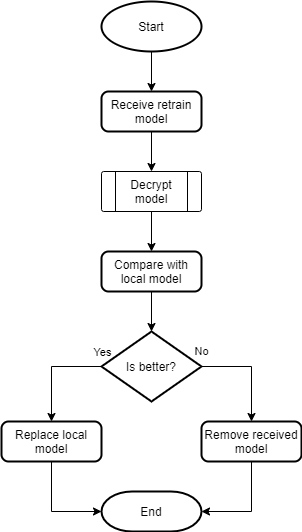

The diagram above was exported from draw.io. Its source (the exported page's mxGraphModel, read from the mxfile embedded in the PNG):
<mxGraphModel dx="1038" dy="519" grid="1" gridSize="10" guides="1" tooltips="1" connect="1" arrows="1" fold="1" page="1" pageScale="1" pageWidth="827" pageHeight="1169" math="0" shadow="0">
  <root>
    <mxCell id="lwjJ-Svt0SCAYbu2W5i_-0" />
    <mxCell id="lwjJ-Svt0SCAYbu2W5i_-1" parent="lwjJ-Svt0SCAYbu2W5i_-0" />
    <mxCell id="lwjJ-Svt0SCAYbu2W5i_-2" style="edgeStyle=orthogonalEdgeStyle;rounded=0;orthogonalLoop=1;jettySize=auto;html=1;startArrow=none;startFill=0;" parent="lwjJ-Svt0SCAYbu2W5i_-1" source="lwjJ-Svt0SCAYbu2W5i_-3" target="lwjJ-Svt0SCAYbu2W5i_-10" edge="1">
      <mxGeometry relative="1" as="geometry" />
    </mxCell>
    <mxCell id="lwjJ-Svt0SCAYbu2W5i_-3" value="Start" style="strokeWidth=2;html=1;shape=mxgraph.flowchart.start_1;whiteSpace=wrap;" parent="lwjJ-Svt0SCAYbu2W5i_-1" vertex="1">
      <mxGeometry x="364" y="30" width="100" height="50" as="geometry" />
    </mxCell>
    <mxCell id="lwjJ-Svt0SCAYbu2W5i_-4" value="End" style="strokeWidth=2;html=1;shape=mxgraph.flowchart.terminator;whiteSpace=wrap;" parent="lwjJ-Svt0SCAYbu2W5i_-1" vertex="1">
      <mxGeometry x="364" y="520" width="100" height="40" as="geometry" />
    </mxCell>
    <mxCell id="lwjJ-Svt0SCAYbu2W5i_-7" style="edgeStyle=orthogonalEdgeStyle;rounded=0;orthogonalLoop=1;jettySize=auto;html=1;startArrow=none;startFill=0;" parent="lwjJ-Svt0SCAYbu2W5i_-1" source="lwjJ-Svt0SCAYbu2W5i_-8" target="lwjJ-Svt0SCAYbu2W5i_-12" edge="1">
      <mxGeometry relative="1" as="geometry" />
    </mxCell>
    <mxCell id="lwjJ-Svt0SCAYbu2W5i_-8" value="Decrypt model" style="verticalLabelPosition=middle;verticalAlign=middle;html=1;shape=process;whiteSpace=wrap;rounded=1;size=0.14;arcSize=6;sketch=0;glass=0;shadow=0;labelPosition=center;align=center;" parent="lwjJ-Svt0SCAYbu2W5i_-1" vertex="1">
      <mxGeometry x="364" y="200" width="100" height="40" as="geometry" />
    </mxCell>
    <mxCell id="lwjJ-Svt0SCAYbu2W5i_-9" style="edgeStyle=orthogonalEdgeStyle;rounded=0;orthogonalLoop=1;jettySize=auto;html=1;startArrow=none;startFill=0;" parent="lwjJ-Svt0SCAYbu2W5i_-1" source="lwjJ-Svt0SCAYbu2W5i_-10" target="lwjJ-Svt0SCAYbu2W5i_-8" edge="1">
      <mxGeometry relative="1" as="geometry" />
    </mxCell>
    <mxCell id="lwjJ-Svt0SCAYbu2W5i_-10" value="Receive retrain model" style="rounded=1;whiteSpace=wrap;html=1;absoluteArcSize=1;arcSize=14;strokeWidth=2;" parent="lwjJ-Svt0SCAYbu2W5i_-1" vertex="1">
      <mxGeometry x="364" y="120" width="100" height="40" as="geometry" />
    </mxCell>
    <mxCell id="52CnaiUo8pxmgBRrqNPL-1" style="edgeStyle=orthogonalEdgeStyle;rounded=0;orthogonalLoop=1;jettySize=auto;html=1;startArrow=none;startFill=0;" parent="lwjJ-Svt0SCAYbu2W5i_-1" source="lwjJ-Svt0SCAYbu2W5i_-12" target="52CnaiUo8pxmgBRrqNPL-0" edge="1">
      <mxGeometry relative="1" as="geometry" />
    </mxCell>
    <mxCell id="lwjJ-Svt0SCAYbu2W5i_-12" value="Compare with local model" style="rounded=1;whiteSpace=wrap;html=1;absoluteArcSize=1;arcSize=14;strokeWidth=2;" parent="lwjJ-Svt0SCAYbu2W5i_-1" vertex="1">
      <mxGeometry x="364" y="280" width="100" height="40" as="geometry" />
    </mxCell>
    <mxCell id="lwjJ-Svt0SCAYbu2W5i_-13" style="edgeStyle=orthogonalEdgeStyle;rounded=0;orthogonalLoop=1;jettySize=auto;html=1;startArrow=none;startFill=0;exitX=0;exitY=0.5;exitDx=0;exitDy=0;exitPerimeter=0;" parent="lwjJ-Svt0SCAYbu2W5i_-1" source="52CnaiUo8pxmgBRrqNPL-0" target="lwjJ-Svt0SCAYbu2W5i_-16" edge="1">
      <mxGeometry relative="1" as="geometry">
        <mxPoint x="414" y="400" as="sourcePoint" />
      </mxGeometry>
    </mxCell>
    <mxCell id="52CnaiUo8pxmgBRrqNPL-2" value="Yes" style="edgeLabel;html=1;align=center;verticalAlign=middle;resizable=0;points=[];" parent="lwjJ-Svt0SCAYbu2W5i_-13" vertex="1" connectable="0">
      <mxGeometry x="-0.564" y="-2" relative="1" as="geometry">
        <mxPoint x="23" y="-13" as="offset" />
      </mxGeometry>
    </mxCell>
    <mxCell id="lwjJ-Svt0SCAYbu2W5i_-15" style="edgeStyle=orthogonalEdgeStyle;rounded=0;orthogonalLoop=1;jettySize=auto;html=1;startArrow=none;startFill=0;entryX=0;entryY=0.5;entryDx=0;entryDy=0;entryPerimeter=0;" parent="lwjJ-Svt0SCAYbu2W5i_-1" source="lwjJ-Svt0SCAYbu2W5i_-16" target="lwjJ-Svt0SCAYbu2W5i_-4" edge="1">
      <mxGeometry relative="1" as="geometry" />
    </mxCell>
    <mxCell id="lwjJ-Svt0SCAYbu2W5i_-16" value="Replace local model" style="rounded=1;whiteSpace=wrap;html=1;absoluteArcSize=1;arcSize=14;strokeWidth=2;" parent="lwjJ-Svt0SCAYbu2W5i_-1" vertex="1">
      <mxGeometry x="264" y="450" width="100" height="40" as="geometry" />
    </mxCell>
    <mxCell id="52CnaiUo8pxmgBRrqNPL-4" value="No" style="edgeStyle=orthogonalEdgeStyle;rounded=0;orthogonalLoop=1;jettySize=auto;html=1;entryX=0.5;entryY=0;entryDx=0;entryDy=0;startArrow=none;startFill=0;exitX=1;exitY=0.5;exitDx=0;exitDy=0;exitPerimeter=0;" parent="lwjJ-Svt0SCAYbu2W5i_-1" source="52CnaiUo8pxmgBRrqNPL-0" target="52CnaiUo8pxmgBRrqNPL-3" edge="1">
      <mxGeometry x="-1" y="15" relative="1" as="geometry">
        <mxPoint as="offset" />
      </mxGeometry>
    </mxCell>
    <mxCell id="52CnaiUo8pxmgBRrqNPL-0" value="Is better?" style="strokeWidth=2;html=1;shape=mxgraph.flowchart.decision;whiteSpace=wrap;" parent="lwjJ-Svt0SCAYbu2W5i_-1" vertex="1">
      <mxGeometry x="364" y="360" width="100" height="70" as="geometry" />
    </mxCell>
    <mxCell id="52CnaiUo8pxmgBRrqNPL-5" style="edgeStyle=orthogonalEdgeStyle;rounded=0;orthogonalLoop=1;jettySize=auto;html=1;entryX=1;entryY=0.5;entryDx=0;entryDy=0;entryPerimeter=0;startArrow=none;startFill=0;" parent="lwjJ-Svt0SCAYbu2W5i_-1" source="52CnaiUo8pxmgBRrqNPL-3" target="lwjJ-Svt0SCAYbu2W5i_-4" edge="1">
      <mxGeometry relative="1" as="geometry" />
    </mxCell>
    <mxCell id="52CnaiUo8pxmgBRrqNPL-3" value="Remove received model" style="rounded=1;whiteSpace=wrap;html=1;absoluteArcSize=1;arcSize=14;strokeWidth=2;" parent="lwjJ-Svt0SCAYbu2W5i_-1" vertex="1">
      <mxGeometry x="464" y="450" width="100" height="40" as="geometry" />
    </mxCell>
  </root>
</mxGraphModel>